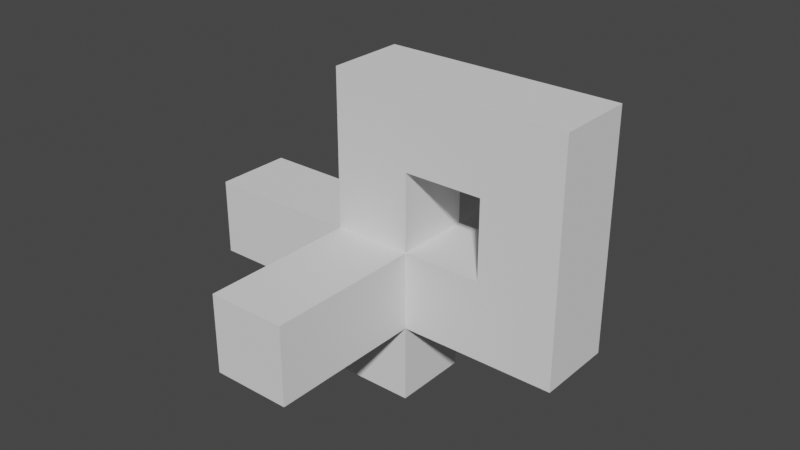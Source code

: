 # Source: church_icon.blend  (saved by Blender 3.4.6; exported with 4.5.12 LTS)
import bpy
from mathutils import Matrix  # noqa: F401  (used for matrix-valued properties, if any)

bpy.ops.wm.read_factory_settings(use_empty=True)
scene = bpy.context.scene
scene.name = 'Scene'

# ---- collections
col_collection = bpy.data.collections.new('Collection'); scene.collection.children.link(col_collection)

# ---- world
world_world = bpy.data.worlds.new('World'); scene.world = world_world
world_world.use_nodes = True; world_world.node_tree.nodes.clear()
_N = world_world.node_tree.nodes; _L = world_world.node_tree.links
n0 = _N.new('ShaderNodeOutputWorld'); n0.name = 'World Output'; n0.location = (300, 300)
n1 = _N.new('ShaderNodeBackground'); n1.name = 'Background'; n1.location = (10, 300)
n1.inputs[0].default_value = (0.05088, 0.05088, 0.05088, 1.0)
_L.new(n1.outputs[0], n0.inputs[0])
n0.is_active_output = True
world_world.color = (0.05088, 0.05088, 0.05088)
world_world.use_sun_shadow = False
world_world.sun_shadow_jitter_overblur = 0.0

# ---- meshes
me_cube_001 = bpy.data.meshes.new('Cube.001')
me_cube_001.from_pydata([(-0.5, -0.5, -0.5), (-0.5, -0.5, 0.5), (-0.5, 0.5, -0.5), (-0.5, 0.5, 0.5), (0.5, -0.5, -0.5), (0.5, -0.5, 0.5), (0.5, 0.5, -0.5), (0.5, 0.5, 0.5), (-0.5, -0.5, 0.5), (-0.5, 0.5, 0.5), (0.5, 0.5, 0.5), (0.5, -0.5, 0.5), (-0.5, -0.5, 1.5), (-0.5, 0.5, 1.5), (0.5, 0.5, 1.5), (0.5, -0.5, 1.5), (-0.5, -0.5, 2.5), (-0.5, 0.5, 2.5), (0.5, 0.5, 2.5), (0.5, -0.5, 2.5), (-0.5, -1.5, -0.5), (-0.5, -1.5, 0.5), (0.5, -1.5, 0.5), (0.5, -1.5, -0.5), (-0.5, -2.5, -0.5), (-0.5, -2.5, 0.5), (0.5, -2.5, 0.5), (0.5, -2.5, -0.5), (1.5, 0.5, 0.5), (1.5, 0.5, -0.5), (1.5, -0.5, -0.5), (1.5, -0.5, 0.5), (2.5, 0.5, 0.5), (2.5, 0.5, -0.5), (2.5, -0.5, -0.5), (2.5, -0.5, 0.5), (-0.5, 1.5, 0.5), (-0.5, 1.5, -0.5), (0.5, 1.5, -0.5), (0.5, 1.5, 0.5), (-0.5, 2.5, 0.5), (-0.5, 2.5, -0.5), (0.5, 2.5, -0.5), (0.5, 2.5, 0.5), (0.5, 0.5, 1.5), (0.5, -0.5, 1.5), (0.5, 0.5, 2.5), (0.5, -0.5, 2.5), (1.5, 0.5, 0.5), (1.5, -0.5, 0.5), (2.5, 0.5, 0.5), (2.5, -0.5, 0.5), (0.5, 0.5, 1.5), (0.5, -0.5, 1.5), (0.5, 0.5, 2.5), (0.5, -0.5, 2.5), (1.5, 0.5, 0.5), (1.5, -0.5, 0.5), (2.5, 0.5, 0.5), (2.5, -0.5, 0.5), (1.5, 0.5, 1.5), (1.5, -0.5, 1.5), (1.5, 0.5, 2.5), (1.5, -0.5, 2.5), (2.5, 0.5, 1.5), (2.5, -0.5, 1.5), (2.5, 0.5, 2.5), (2.5, -0.5, 2.5), (1.5, 0.5, 0.5), (1.5, -0.5, 0.5), (2.5, 0.5, 0.5), (2.5, -0.5, 0.5), (-0.5, 0.5, -1.5), (-0.5, -0.5, -1.5), (0.5, 0.5, -1.5), (0.5, -0.5, -1.5), (-1.5, 0.5, -0.5), (-1.5, -0.5, -0.5), (-1.5, -0.5, 0.5), (-1.5, 0.5, 0.5), (-2.5, 0.5, -0.5), (-2.5, -0.5, -0.5), (-2.5, -0.5, 0.5), (-2.5, 0.5, 0.5)], [], [(0, 76, 2), (7, 36, 3), (6, 30, 4), (0, 21, 1), (2, 73, 0), (3, 8, 9), (10, 15, 11), (1, 11, 8), (7, 9, 10), (5, 10, 11), (15, 16, 12), (8, 13, 9), (11, 12, 8), (9, 14, 10), (17, 19, 18), (13, 18, 14), (32, 48, 50), (12, 17, 13), (23, 24, 20), (4, 20, 0), (1, 22, 5), (5, 23, 4), (26, 24, 27), (20, 25, 21), (21, 26, 22), (22, 27, 23), (35, 50, 51), (5, 28, 7), (7, 29, 6), (4, 31, 5), (32, 34, 33), (28, 33, 29), (30, 35, 31), (29, 34, 30), (38, 43, 39), (3, 37, 2), (6, 39, 7), (2, 38, 6), (40, 42, 41), (37, 42, 38), (39, 40, 36), (36, 41, 37), (48, 57, 56), (49, 59, 57), (28, 49, 48), (19, 45, 47), (18, 47, 46), (14, 46, 44), (15, 44, 45), (31, 51, 49), (53, 63, 55), (57, 58, 56), (47, 53, 55), (45, 52, 53), (50, 56, 58), (51, 58, 59), (44, 54, 52), (46, 55, 54), (62, 64, 60), (52, 61, 53), (54, 60, 52), (55, 62, 54), (64, 67, 65), (63, 66, 62), (61, 67, 63), (65, 70, 64), (68, 71, 69), (61, 71, 65), (64, 68, 60), (60, 69, 61), (74, 73, 72), (4, 74, 6), (0, 75, 4), (6, 72, 2), (79, 82, 78), (2, 79, 3), (1, 77, 0), (3, 78, 1), (82, 80, 81), (77, 80, 76), (76, 83, 79), (78, 81, 77), (0, 77, 76), (7, 39, 36), (6, 29, 30), (0, 20, 21), (2, 72, 73), (3, 1, 8), (10, 14, 15), (1, 5, 11), (7, 3, 9), (5, 7, 10), (15, 19, 16), (8, 12, 13), (11, 15, 12), (9, 13, 14), (17, 16, 19), (13, 17, 18), (32, 28, 48), (12, 16, 17), (23, 27, 24), (4, 23, 20), (1, 21, 22), (5, 22, 23), (26, 25, 24), (20, 24, 25), (21, 25, 26), (22, 26, 27), (35, 32, 50), (5, 31, 28), (7, 28, 29), (4, 30, 31), (32, 35, 34), (28, 32, 33), (30, 34, 35), (29, 33, 34), (38, 42, 43), (3, 36, 37), (6, 38, 39), (2, 37, 38), (40, 43, 42), (37, 41, 42), (39, 43, 40), (36, 40, 41), (48, 49, 57), (49, 51, 59), (28, 31, 49), (19, 15, 45), (18, 19, 47), (14, 18, 46), (15, 14, 44), (31, 35, 51), (53, 61, 63), (57, 59, 58), (47, 45, 53), (45, 44, 52), (50, 48, 56), (51, 50, 58), (44, 46, 54), (46, 47, 55), (62, 66, 64), (52, 60, 61), (54, 62, 60), (55, 63, 62), (64, 66, 67), (63, 67, 66), (61, 65, 67), (65, 71, 70), (68, 70, 71), (61, 69, 71), (64, 70, 68), (60, 68, 69), (74, 75, 73), (4, 75, 74), (0, 73, 75), (6, 74, 72), (79, 83, 82), (2, 76, 79), (1, 78, 77), (3, 79, 78), (82, 83, 80), (77, 81, 80), (76, 80, 83), (78, 82, 81)])
_uv = me_cube_001.uv_layers.new(name='UVMap')
_uv.uv.foreach_set('vector', [0.7778, 0.2222, 0.8889, 0.1111, 0.8889, 0.2222, 0.2222, 0.4444, 0.3333, 0.3333, 0.3333, 0.4444, 0.2222, 0.5556, 0.1111, 0.6667, 0.1111, 0.5556, 0.1111, 0.5556, 0.0, 0.6667, 0.0, 0.5556, 0.5556, 0.7778, 0.6667, 0.8889, 0.5556, 0.8889, 0.2222, 0.3333, 0.2222, 0.3333, 0.2222, 0.3333, 0.8889, 0.6667, 0.7778, 0.5556, 0.8889, 0.5556, 0.2222, 0.3333, 0.2222, 0.3333, 0.2222, 0.3333, 0.2222, 0.3333, 0.2222, 0.3333, 0.2222, 0.3333, 0.2222, 0.3333, 0.2222, 0.3333, 0.2222, 0.3333, 0.6667, 0.1111, 0.5556, 0.2222, 0.5556, 0.1111, 0.3333, 0.4444, 0.2222, 0.5556, 0.2222, 0.4444, 0.6667, 0.0, 0.5556, 0.1111, 0.5556, 0.0, 0.6667, 0.2222, 0.5556, 0.3333, 0.5556, 0.2222, 0.1111, 0.7778, 0.0, 0.8889, 0.0, 0.7778, 0.6667, 0.3333, 0.5556, 0.4444, 0.5556, 0.3333, 0.2222, 0.3333, 0.2222, 0.3333, 0.2222, 0.3333, 0.3333, 0.5556, 0.2222, 0.6667, 0.2222, 0.5556, 0.5556, 0.1111, 0.4444, 0.2222, 0.4444, 0.1111, 0.5556, 0.0, 0.4444, 0.1111, 0.4444, 0.0, 0.1111, 0.3333, 0.0, 0.4444, 0.0, 0.3333, 0.6667, 0.2222, 0.7778, 0.1111, 0.7778, 0.2222, 0.2222, 0.8889, 0.1111, 0.7778, 0.2222, 0.7778, 0.1111, 0.6667, 0.0, 0.7778, 0.0, 0.6667, 0.1111, 0.4444, 0.0, 0.5556, 0.0, 0.4444, 0.6667, 0.1111, 0.7778, 0.0, 0.7778, 0.1111, 0.2222, 0.3333, 0.2222, 0.3333, 0.2222, 0.3333, 0.4444, 0.8889, 0.3333, 0.7778, 0.4444, 0.7778, 0.6667, 0.4444, 0.7778, 0.3333, 0.7778, 0.4444, 0.7778, 0.4444, 0.6667, 0.5556, 0.6667, 0.4444, 0.4444, 0.7778, 0.3333, 0.6667, 0.4444, 0.6667, 0.6667, 0.3333, 0.7778, 0.2222, 0.7778, 0.3333, 0.7778, 0.5556, 0.6667, 0.6667, 0.6667, 0.5556, 0.2222, 0.6667, 0.1111, 0.7778, 0.1111, 0.6667, 0.3333, 0.7778, 0.2222, 0.8889, 0.2222, 0.7778, 0.7778, 0.4444, 0.8889, 0.3333, 0.8889, 0.4444, 0.3333, 0.6667, 0.2222, 0.7778, 0.2222, 0.6667, 0.4444, 0.4444, 0.5556, 0.3333, 0.5556, 0.4444, 0.5556, 0.7778, 0.4444, 0.6667, 0.5556, 0.6667, 0.4444, 0.3333, 0.5556, 0.2222, 0.5556, 0.3333, 0.2222, 0.3333, 0.3333, 0.2222, 0.3333, 0.3333, 0.7778, 0.3333, 0.8889, 0.2222, 0.8889, 0.3333, 0.2222, 0.3333, 0.2222, 0.3333, 0.2222, 0.3333, 0.2222, 0.3333, 0.2222, 0.3333, 0.2222, 0.3333, 0.2222, 0.3333, 0.2222, 0.3333, 0.2222, 0.3333, 0.2222, 0.3333, 0.2222, 0.3333, 0.2222, 0.3333, 0.2222, 0.3333, 0.2222, 0.3333, 0.2222, 0.3333, 0.2222, 0.3333, 0.2222, 0.3333, 0.2222, 0.3333, 0.2222, 0.3333, 0.2222, 0.3333, 0.2222, 0.3333, 0.2222, 0.3333, 0.2222, 0.3333, 0.2222, 0.3333, 0.0, 0.2222, 0.1111, 0.3333, 0.0, 0.3333, 0.5556, 0.8889, 0.4444, 0.7778, 0.5556, 0.7778, 0.2222, 0.3333, 0.2222, 0.3333, 0.2222, 0.3333, 0.2222, 0.3333, 0.2222, 0.3333, 0.2222, 0.3333, 0.2222, 0.3333, 0.2222, 0.3333, 0.2222, 0.3333, 0.2222, 0.3333, 0.2222, 0.3333, 0.2222, 0.3333, 0.2222, 0.3333, 0.2222, 0.3333, 0.2222, 0.3333, 0.2222, 0.3333, 0.2222, 0.3333, 0.2222, 0.3333, 0.3333, 0.2222, 0.2222, 0.1111, 0.3333, 0.1111, 0.7778, 0.4444, 0.8889, 0.5556, 0.7778, 0.5556, 0.4444, 0.2222, 0.3333, 0.1111, 0.4444, 0.1111, 0.3333, 0.6667, 0.4444, 0.5556, 0.4444, 0.6667, 0.4444, 0.3333, 0.3333, 0.4444, 0.3333, 0.3333, 0.3333, 0.5556, 0.4444, 0.4444, 0.4444, 0.5556, 0.1111, 0.2222, 0.2222, 0.3333, 0.1111, 0.3333, 0.3333, 0.3333, 0.4444, 0.2222, 0.4444, 0.3333, 0.1111, 0.0, 0.2222, 0.1111, 0.1111, 0.1111, 0.1111, 0.2222, 0.2222, 0.1111, 0.2222, 0.2222, 0.2222, 0.1111, 0.3333, 0.0, 0.3333, 0.1111, 0.0, 0.8889, 0.1111, 1.0, 0.0, 1.0, 0.6667, 0.6667, 0.5556, 0.7778, 0.5556, 0.6667, 0.6667, 0.7778, 0.7778, 0.8889, 0.6667, 0.8889, 0.7778, 0.6667, 0.8889, 0.7778, 0.7778, 0.7778, 0.7778, 0.7778, 0.8889, 0.8889, 0.7778, 0.8889, 0.2222, 0.4444, 0.1111, 0.5556, 0.1111, 0.4444, 0.5556, 0.4444, 0.4444, 0.5556, 0.4444, 0.4444, 0.5556, 0.6667, 0.6667, 0.5556, 0.6667, 0.6667, 0.2222, 0.3333, 0.1111, 0.4444, 0.1111, 0.3333, 0.7778, 0.7778, 0.6667, 0.6667, 0.7778, 0.6667, 0.7778, 0.1111, 0.8889, 0.0, 0.8889, 0.1111, 0.5556, 0.5556, 0.4444, 0.6667, 0.4444, 0.5556, 0.5556, 0.5556, 0.6667, 0.4444, 0.6667, 0.5556, 0.7778, 0.2222, 0.7778, 0.1111, 0.8889, 0.1111, 0.2222, 0.4444, 0.2222, 0.3333, 0.3333, 0.3333, 0.2222, 0.5556, 0.2222, 0.6667, 0.1111, 0.6667, 0.1111, 0.5556, 0.1111, 0.6667, 0.0, 0.6667, 0.5556, 0.7778, 0.6667, 0.7778, 0.6667, 0.8889, 0.2222, 0.3333, 0.2222, 0.3333, 0.2222, 0.3333, 0.8889, 0.6667, 0.7778, 0.6667, 0.7778, 0.5556, 0.2222, 0.3333, 0.2222, 0.3333, 0.2222, 0.3333, 0.2222, 0.3333, 0.2222, 0.3333, 0.2222, 0.3333, 0.2222, 0.3333, 0.2222, 0.3333, 0.2222, 0.3333, 0.6667, 0.1111, 0.6667, 0.2222, 0.5556, 0.2222, 0.3333, 0.4444, 0.3333, 0.5556, 0.2222, 0.5556, 0.6667, 0.0, 0.6667, 0.1111, 0.5556, 0.1111, 0.6667, 0.2222, 0.6667, 0.3333, 0.5556, 0.3333, 0.1111, 0.7778, 0.1111, 0.8889, 0.0, 0.8889, 0.6667, 0.3333, 0.6667, 0.4444, 0.5556, 0.4444, 0.2222, 0.3333, 0.2222, 0.3333, 0.2222, 0.3333, 0.3333, 0.5556, 0.3333, 0.6667, 0.2222, 0.6667, 0.5556, 0.1111, 0.5556, 0.2222, 0.4444, 0.2222, 0.5556, 0.0, 0.5556, 0.1111, 0.4444, 0.1111, 0.1111, 0.3333, 0.1111, 0.4444, 0.0, 0.4444, 0.6667, 0.2222, 0.6667, 0.1111, 0.7778, 0.1111, 0.2222, 0.8889, 0.1111, 0.8889, 0.1111, 0.7778, 0.1111, 0.6667, 0.1111, 0.7778, 0.0, 0.7778, 0.1111, 0.4444, 0.1111, 0.5556, 0.0, 0.5556, 0.6667, 0.1111, 0.6667, 0.0, 0.7778, 0.0, 0.2222, 0.3333, 0.2222, 0.3333, 0.2222, 0.3333, 0.4444, 0.8889, 0.3333, 0.8889, 0.3333, 0.7778, 0.6667, 0.4444, 0.6667, 0.3333, 0.7778, 0.3333, 0.7778, 0.4444, 0.7778, 0.5556, 0.6667, 0.5556, 0.4444, 0.7778, 0.3333, 0.7778, 0.3333, 0.6667, 0.6667, 0.3333, 0.6667, 0.2222, 0.7778, 0.2222, 0.7778, 0.5556, 0.7778, 0.6667, 0.6667, 0.6667, 0.2222, 0.6667, 0.2222, 0.7778, 0.1111, 0.7778, 0.3333, 0.7778, 0.3333, 0.8889, 0.2222, 0.8889, 0.7778, 0.4444, 0.7778, 0.3333, 0.8889, 0.3333, 0.3333, 0.6667, 0.3333, 0.7778, 0.2222, 0.7778, 0.4444, 0.4444, 0.4444, 0.3333, 0.5556, 0.3333, 0.5556, 0.7778, 0.4444, 0.7778, 0.4444, 0.6667, 0.4444, 0.3333, 0.4444, 0.2222, 0.5556, 0.2222, 0.2222, 0.3333, 0.2222, 0.2222, 0.3333, 0.2222, 0.7778, 0.3333, 0.7778, 0.2222, 0.8889, 0.2222, 0.2222, 0.3333, 0.2222, 0.3333, 0.2222, 0.3333, 0.2222, 0.3333, 0.2222, 0.3333, 0.2222, 0.3333, 0.2222, 0.3333, 0.2222, 0.3333, 0.2222, 0.3333, 0.2222, 0.3333, 0.2222, 0.3333, 0.2222, 0.3333, 0.2222, 0.3333, 0.2222, 0.3333, 0.2222, 0.3333, 0.2222, 0.3333, 0.2222, 0.3333, 0.2222, 0.3333, 0.2222, 0.3333, 0.2222, 0.3333, 0.2222, 0.3333, 0.2222, 0.3333, 0.2222, 0.3333, 0.2222, 0.3333, 0.0, 0.2222, 0.1111, 0.2222, 0.1111, 0.3333, 0.5556, 0.8889, 0.4444, 0.8889, 0.4444, 0.7778, 0.2222, 0.3333, 0.2222, 0.3333, 0.2222, 0.3333, 0.2222, 0.3333, 0.2222, 0.3333, 0.2222, 0.3333, 0.2222, 0.3333, 0.2222, 0.3333, 0.2222, 0.3333, 0.2222, 0.3333, 0.2222, 0.3333, 0.2222, 0.3333, 0.2222, 0.3333, 0.2222, 0.3333, 0.2222, 0.3333, 0.2222, 0.3333, 0.2222, 0.3333, 0.2222, 0.3333, 0.3333, 0.2222, 0.2222, 0.2222, 0.2222, 0.1111, 0.7778, 0.4444, 0.8889, 0.4444, 0.8889, 0.5556, 0.4444, 0.2222, 0.3333, 0.2222, 0.3333, 0.1111, 0.3333, 0.6667, 0.3333, 0.5556, 0.4444, 0.5556, 0.4444, 0.3333, 0.4444, 0.4444, 0.3333, 0.4444, 0.3333, 0.5556, 0.3333, 0.4444, 0.4444, 0.4444, 0.1111, 0.2222, 0.2222, 0.2222, 0.2222, 0.3333, 0.3333, 0.3333, 0.3333, 0.2222, 0.4444, 0.2222, 0.1111, 0.0, 0.2222, 0.0, 0.2222, 0.1111, 0.1111, 0.2222, 0.1111, 0.1111, 0.2222, 0.1111, 0.2222, 0.1111, 0.2222, 0.0, 0.3333, 0.0, 0.0, 0.8889, 0.1111, 0.8889, 0.1111, 1.0, 0.6667, 0.6667, 0.6667, 0.7778, 0.5556, 0.7778, 0.6667, 0.7778, 0.7778, 0.7778, 0.7778, 0.8889, 0.7778, 0.6667, 0.8889, 0.6667, 0.8889, 0.7778, 0.7778, 0.7778, 0.8889, 0.7778, 0.8889, 0.8889, 0.2222, 0.4444, 0.2222, 0.5556, 0.1111, 0.5556, 0.5556, 0.4444, 0.5556, 0.5556, 0.4444, 0.5556, 0.5556, 0.6667, 0.5556, 0.5556, 0.6667, 0.5556, 0.2222, 0.3333, 0.2222, 0.4444, 0.1111, 0.4444, 0.7778, 0.7778, 0.6667, 0.7778, 0.6667, 0.6667, 0.7778, 0.1111, 0.7778, 0.0, 0.8889, 0.0, 0.5556, 0.5556, 0.5556, 0.6667, 0.4444, 0.6667, 0.5556, 0.5556, 0.5556, 0.4444, 0.6667, 0.4444])
me_cube_001.update()

# ---- objects
ob_cube = bpy.data.objects.new('Cube', me_cube_001)

# ---- transforms, parenting, visibility, modifiers, constraints
ob_cube.location = (0.0, 0.0, 0.0)

# ---- collection membership
col_collection.objects.link(ob_cube)

# ---- scene / render settings (as saved in the file)
scene.frame_start = 1; scene.frame_end = 250; scene.frame_set(1)
scene.render.engine = 'BLENDER_EEVEE_NEXT'
scene.cycles.sampling_pattern = 'TABULATED_SOBOL'
scene.cycles.use_light_tree = False
scene.view_settings.view_transform = 'Filmic'
bpy.context.view_layer.update()

# ---- added for rendering (the .blend has no active camera and no usable light): camera, sun
cam_auto = bpy.data.cameras.new('AutoCamera')
cam_auto.lens = 50.0
cam_auto.sensor_width = 36.0
cam_auto.clip_end = 1000.0
ob_auto_camera = bpy.data.objects.new('AutoCamera', cam_auto)
scene.collection.objects.link(ob_auto_camera)
ob_auto_camera.location = (7.51656, -9.01987, 6.51325)
ob_auto_camera.rotation_euler = (1.09748, -7.21219e-08, 0.694738)
scene.camera = ob_auto_camera
light_auto_sun = bpy.data.lights.new('AutoSun', 'SUN')
light_auto_sun.energy = 3.0
light_auto_sun.angle = 0.0523599
ob_auto_sun = bpy.data.objects.new('AutoSun', light_auto_sun)
scene.collection.objects.link(ob_auto_sun)
ob_auto_sun.rotation_euler = (0.872665, 0.174533, 0.523599)
bpy.context.view_layer.update()
